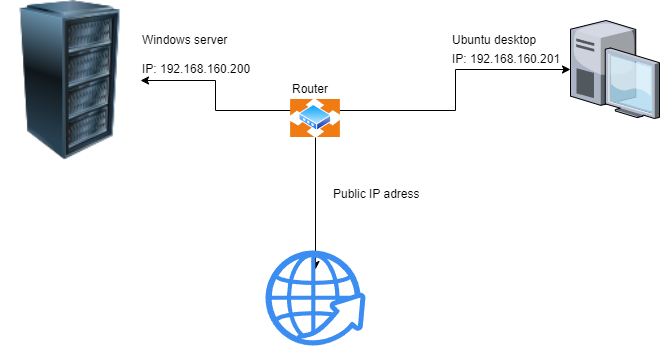

The diagram above was exported from draw.io. Its source (the exported page's mxGraphModel, read from the mxfile embedded in the PNG):
<mxGraphModel dx="1280" dy="584" grid="1" gridSize="10" guides="1" tooltips="1" connect="1" arrows="1" fold="1" page="1" pageScale="1" pageWidth="850" pageHeight="1100" math="0" shadow="0">
  <root>
    <mxCell id="0" />
    <mxCell id="1" parent="0" />
    <mxCell id="ckfrs1SCe5MMQ6P_V_2u-1" value="" style="image;html=1;labelBackgroundColor=#ffffff;image=img/lib/clip_art/computers/Server_Rack_128x128.png" vertex="1" parent="1">
      <mxGeometry x="50" y="490" width="140" height="160" as="geometry" />
    </mxCell>
    <mxCell id="ckfrs1SCe5MMQ6P_V_2u-2" value="" style="verticalLabelPosition=bottom;aspect=fixed;html=1;verticalAlign=top;strokeColor=none;align=center;outlineConnect=0;shape=mxgraph.citrix.desktop;" vertex="1" parent="1">
      <mxGeometry x="620" y="510" width="89" height="98" as="geometry" />
    </mxCell>
    <mxCell id="ckfrs1SCe5MMQ6P_V_2u-6" style="edgeStyle=orthogonalEdgeStyle;rounded=0;orthogonalLoop=1;jettySize=auto;html=1;exitX=0;exitY=0.25;exitDx=0;exitDy=0;" edge="1" parent="1" source="ckfrs1SCe5MMQ6P_V_2u-3" target="ckfrs1SCe5MMQ6P_V_2u-1">
      <mxGeometry relative="1" as="geometry" />
    </mxCell>
    <mxCell id="ckfrs1SCe5MMQ6P_V_2u-7" style="edgeStyle=orthogonalEdgeStyle;rounded=0;orthogonalLoop=1;jettySize=auto;html=1;exitX=1;exitY=0.25;exitDx=0;exitDy=0;" edge="1" parent="1" source="ckfrs1SCe5MMQ6P_V_2u-3" target="ckfrs1SCe5MMQ6P_V_2u-2">
      <mxGeometry relative="1" as="geometry" />
    </mxCell>
    <mxCell id="ckfrs1SCe5MMQ6P_V_2u-9" style="edgeStyle=orthogonalEdgeStyle;rounded=0;orthogonalLoop=1;jettySize=auto;html=1;entryX=0.502;entryY=0.204;entryDx=0;entryDy=0;entryPerimeter=0;" edge="1" parent="1" source="ckfrs1SCe5MMQ6P_V_2u-3" target="ckfrs1SCe5MMQ6P_V_2u-8">
      <mxGeometry relative="1" as="geometry" />
    </mxCell>
    <mxCell id="ckfrs1SCe5MMQ6P_V_2u-3" value="" style="aspect=fixed;perimeter=ellipsePerimeter;html=1;align=center;shadow=0;dashed=0;spacingTop=3;image;image=img/lib/active_directory/router.svg;" vertex="1" parent="1">
      <mxGeometry x="340" y="589" width="50" height="38" as="geometry" />
    </mxCell>
    <mxCell id="ckfrs1SCe5MMQ6P_V_2u-8" value="" style="html=1;aspect=fixed;strokeColor=none;shadow=0;align=center;verticalAlign=top;fillColor=#3B8DF1;shape=mxgraph.gcp2.globe_world" vertex="1" parent="1">
      <mxGeometry x="315" y="740" width="100" height="95" as="geometry" />
    </mxCell>
    <mxCell id="ckfrs1SCe5MMQ6P_V_2u-10" value="Public IP adress&lt;br&gt;" style="text;html=1;resizable=0;points=[];autosize=1;align=left;verticalAlign=top;spacingTop=-4;" vertex="1" parent="1">
      <mxGeometry x="381" y="674" width="100" height="20" as="geometry" />
    </mxCell>
    <mxCell id="ckfrs1SCe5MMQ6P_V_2u-11" value="Router" style="text;html=1;resizable=0;points=[];autosize=1;align=left;verticalAlign=top;spacingTop=-4;" vertex="1" parent="1">
      <mxGeometry x="340" y="569" width="50" height="20" as="geometry" />
    </mxCell>
    <mxCell id="ckfrs1SCe5MMQ6P_V_2u-12" value="Ubuntu desktop&lt;br&gt;" style="text;html=1;resizable=0;points=[];autosize=1;align=left;verticalAlign=top;spacingTop=-4;" vertex="1" parent="1">
      <mxGeometry x="500" y="520" width="100" height="20" as="geometry" />
    </mxCell>
    <mxCell id="ckfrs1SCe5MMQ6P_V_2u-13" value="Windows server&lt;br&gt;" style="text;html=1;resizable=0;points=[];autosize=1;align=left;verticalAlign=top;spacingTop=-4;" vertex="1" parent="1">
      <mxGeometry x="190" y="520" width="100" height="20" as="geometry" />
    </mxCell>
    <mxCell id="ckfrs1SCe5MMQ6P_V_2u-14" value="IP: 192.168.160.201" style="text;html=1;resizable=0;points=[];autosize=1;align=left;verticalAlign=top;spacingTop=-4;" vertex="1" parent="1">
      <mxGeometry x="500" y="539" width="120" height="20" as="geometry" />
    </mxCell>
    <mxCell id="ckfrs1SCe5MMQ6P_V_2u-15" value="IP: 192.168.160.200" style="text;html=1;resizable=0;points=[];autosize=1;align=left;verticalAlign=top;spacingTop=-4;" vertex="1" parent="1">
      <mxGeometry x="190" y="549" width="120" height="20" as="geometry" />
    </mxCell>
  </root>
</mxGraphModel>